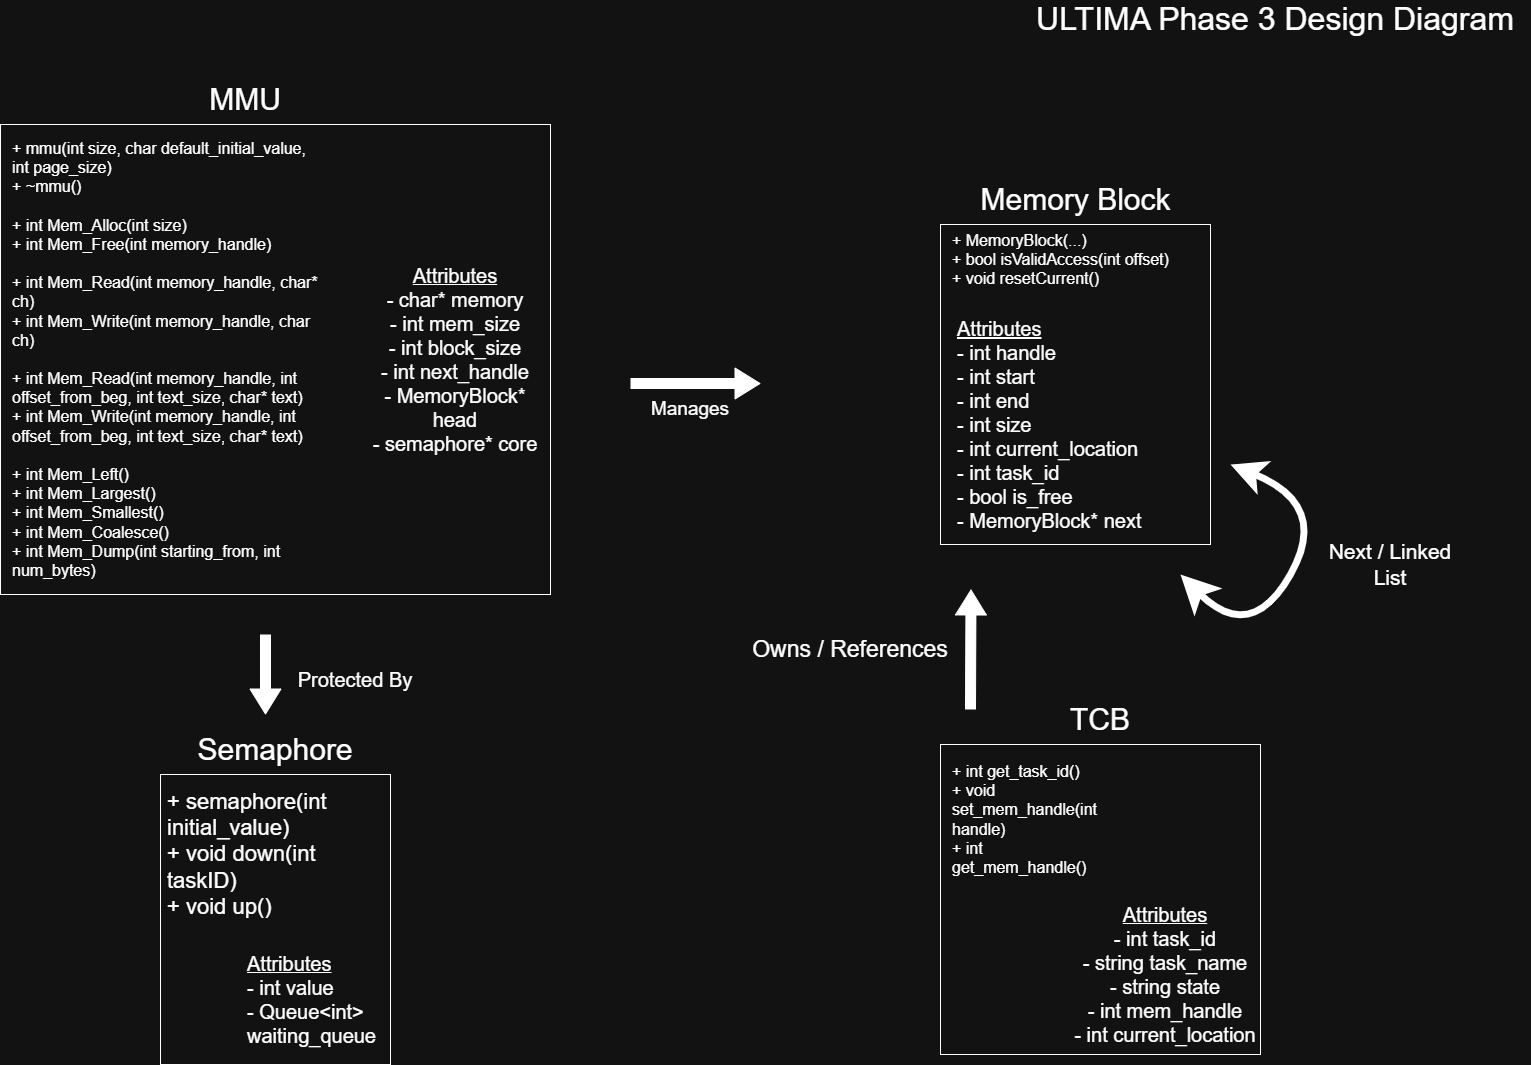

The diagram above was exported from draw.io. Its source (the exported page's mxGraphModel, read from the mxfile embedded in the PNG):
<mxGraphModel dx="3425" dy="1535" grid="1" gridSize="10" guides="1" tooltips="1" connect="1" arrows="1" fold="1" page="1" pageScale="1" pageWidth="850" pageHeight="1100" math="0" shadow="0">
  <root>
    <mxCell id="0" />
    <mxCell id="1" parent="0" />
    <mxCell id="RHHFdrcElzMkEiJ-UGlV-1" parent="1" style="text;html=1;whiteSpace=wrap;strokeColor=none;fillColor=none;align=center;verticalAlign=middle;rounded=0;fontSize=16;" value="&lt;font style=&quot;font-size: 30px;&quot;&gt;MMU&lt;/font&gt;" vertex="1">
      <mxGeometry height="30" width="60" x="-475" y="90" as="geometry" />
    </mxCell>
    <mxCell id="RHHFdrcElzMkEiJ-UGlV-2" parent="1" style="rounded=0;whiteSpace=wrap;html=1;" value="" vertex="1">
      <mxGeometry height="470" width="550" x="-690" y="130" as="geometry" />
    </mxCell>
    <mxCell id="RHHFdrcElzMkEiJ-UGlV-3" parent="1" style="rounded=0;whiteSpace=wrap;html=1;" value="" vertex="1">
      <mxGeometry height="320" width="270" x="250" y="230" as="geometry" />
    </mxCell>
    <mxCell id="RHHFdrcElzMkEiJ-UGlV-4" parent="1" style="text;html=1;whiteSpace=wrap;strokeColor=none;fillColor=none;align=center;verticalAlign=middle;rounded=0;fontSize=16;" value="&lt;font style=&quot;font-size: 30px;&quot;&gt;Memory Block&lt;/font&gt;" vertex="1">
      <mxGeometry height="30" width="225" x="272.5" y="190" as="geometry" />
    </mxCell>
    <mxCell id="RHHFdrcElzMkEiJ-UGlV-5" parent="1" style="rounded=0;whiteSpace=wrap;html=1;" value="" vertex="1">
      <mxGeometry height="310" width="320" x="250" y="750" as="geometry" />
    </mxCell>
    <mxCell id="RHHFdrcElzMkEiJ-UGlV-6" parent="1" style="text;html=1;whiteSpace=wrap;strokeColor=none;fillColor=none;align=center;verticalAlign=middle;rounded=0;fontSize=16;" value="&lt;font style=&quot;font-size: 30px;&quot;&gt;TCB&lt;/font&gt;" vertex="1">
      <mxGeometry height="30" width="60" x="380" y="710" as="geometry" />
    </mxCell>
    <mxCell id="RHHFdrcElzMkEiJ-UGlV-7" parent="1" style="rounded=0;whiteSpace=wrap;html=1;" value="" vertex="1">
      <mxGeometry height="290" width="230" x="-530" y="780" as="geometry" />
    </mxCell>
    <mxCell id="RHHFdrcElzMkEiJ-UGlV-8" parent="1" style="text;html=1;whiteSpace=wrap;strokeColor=none;fillColor=none;align=center;verticalAlign=middle;rounded=0;fontSize=16;" value="&lt;font style=&quot;font-size: 30px;&quot;&gt;Semaphore&lt;/font&gt;" vertex="1">
      <mxGeometry height="30" width="60" x="-445" y="740" as="geometry" />
    </mxCell>
    <mxCell id="RHHFdrcElzMkEiJ-UGlV-10" edge="1" parent="1" source="RHHFdrcElzMkEiJ-UGlV-6" style="edgeStyle=none;curved=1;rounded=0;orthogonalLoop=1;jettySize=auto;html=1;exitX=0.5;exitY=0;exitDx=0;exitDy=0;fontSize=12;startSize=8;endSize=8;" target="RHHFdrcElzMkEiJ-UGlV-6">
      <mxGeometry relative="1" as="geometry" />
    </mxCell>
    <mxCell id="RHHFdrcElzMkEiJ-UGlV-11" parent="1" style="text;html=1;whiteSpace=wrap;strokeColor=none;fillColor=none;align=center;verticalAlign=middle;rounded=0;fontSize=16;" value="&lt;div&gt;&lt;u&gt;&lt;font style=&quot;font-size: 20px;&quot;&gt;Attributes&lt;/font&gt;&lt;/u&gt;&lt;/div&gt;&lt;div&gt;&lt;font style=&quot;font-size: 20px;&quot;&gt;- char* memory&lt;/font&gt;&lt;/div&gt;&lt;div&gt;&lt;font style=&quot;font-size: 20px;&quot;&gt;- int mem_size&lt;/font&gt;&lt;/div&gt;&lt;div&gt;&lt;font style=&quot;font-size: 20px;&quot;&gt;- int block_size&lt;/font&gt;&lt;/div&gt;&lt;div&gt;&lt;font style=&quot;font-size: 20px;&quot;&gt;- int next_handle&lt;/font&gt;&lt;/div&gt;&lt;div&gt;&lt;font style=&quot;font-size: 20px;&quot;&gt;- MemoryBlock* head&lt;/font&gt;&lt;/div&gt;&lt;div&gt;&lt;font style=&quot;font-size: 20px;&quot;&gt;- semaphore* core&lt;/font&gt;&lt;/div&gt;" vertex="1">
      <mxGeometry height="120" width="190" x="-330" y="305" as="geometry" />
    </mxCell>
    <mxCell id="RHHFdrcElzMkEiJ-UGlV-15" parent="1" style="text;html=1;whiteSpace=wrap;strokeColor=none;fillColor=none;align=left;verticalAlign=middle;rounded=0;fontSize=16;" value="&lt;div&gt;+ mmu(int size, char default_initial_value, int page_size)&lt;/div&gt;&lt;div&gt;+ ~mmu()&lt;/div&gt;&lt;div&gt;&lt;br&gt;&lt;/div&gt;&lt;div&gt;+ int Mem_Alloc(int size)&lt;/div&gt;&lt;div&gt;+ int Mem_Free(int memory_handle)&lt;/div&gt;&lt;div&gt;&lt;br&gt;&lt;/div&gt;&lt;div&gt;+ int Mem_Read(int memory_handle, char* ch)&lt;/div&gt;&lt;div&gt;+ int Mem_Write(int memory_handle, char ch)&lt;/div&gt;&lt;div&gt;&lt;br&gt;&lt;/div&gt;&lt;div&gt;+ int Mem_Read(int memory_handle, int offset_from_beg, int text_size, char* text)&lt;/div&gt;&lt;div&gt;+ int Mem_Write(int memory_handle, int offset_from_beg, int text_size, char* text)&lt;/div&gt;&lt;div&gt;&lt;br&gt;&lt;/div&gt;&lt;div&gt;+ int Mem_Left()&lt;/div&gt;&lt;div&gt;+ int Mem_Largest()&lt;/div&gt;&lt;div&gt;+ int Mem_Smallest()&lt;/div&gt;&lt;div&gt;+ int Mem_Coalesce()&lt;/div&gt;&lt;div&gt;+ int Mem_Dump(int starting_from, int num_bytes)&lt;/div&gt;" vertex="1">
      <mxGeometry height="440" width="310" x="-680" y="145" as="geometry" />
    </mxCell>
    <mxCell id="RHHFdrcElzMkEiJ-UGlV-21" parent="1" style="text;html=1;whiteSpace=wrap;strokeColor=none;fillColor=none;align=left;verticalAlign=middle;rounded=0;fontSize=16;" value="&lt;div&gt;+ MemoryBlock(...)&lt;/div&gt;&lt;div&gt;+ bool isValidAccess(int offset)&lt;/div&gt;&lt;div&gt;+ void resetCurrent()&lt;/div&gt;" vertex="1">
      <mxGeometry height="90" width="220" x="260" y="220" as="geometry" />
    </mxCell>
    <mxCell id="RHHFdrcElzMkEiJ-UGlV-22" parent="1" style="text;html=1;whiteSpace=wrap;strokeColor=none;fillColor=none;align=left;verticalAlign=middle;rounded=0;fontSize=16;" value="&lt;font style=&quot;font-size: 20px;&quot;&gt;&lt;u&gt;Attributes&lt;/u&gt;&lt;/font&gt;&lt;div&gt;&lt;font style=&quot;font-size: 20px;&quot;&gt;&lt;div style=&quot;&quot;&gt;- int handle&lt;/div&gt;&lt;div style=&quot;&quot;&gt;- int start&lt;/div&gt;&lt;div style=&quot;&quot;&gt;- int end&lt;/div&gt;&lt;div style=&quot;&quot;&gt;- int size&lt;/div&gt;&lt;div style=&quot;&quot;&gt;- int current_location&lt;/div&gt;&lt;div style=&quot;&quot;&gt;- int task_id&lt;/div&gt;&lt;div style=&quot;&quot;&gt;- bool is_free&lt;/div&gt;&lt;div style=&quot;&quot;&gt;- MemoryBlock* next&lt;/div&gt;&lt;/font&gt;&lt;/div&gt;" vertex="1">
      <mxGeometry height="200" width="210" x="265" y="330" as="geometry" />
    </mxCell>
    <mxCell id="RHHFdrcElzMkEiJ-UGlV-24" parent="1" style="text;html=1;whiteSpace=wrap;strokeColor=none;fillColor=none;align=left;verticalAlign=middle;rounded=0;fontSize=16;" value="&lt;div&gt;+ int get_task_id()&lt;/div&gt;&lt;div&gt;+ void set_mem_handle(int handle)&lt;/div&gt;&lt;div&gt;+ int get_mem_handle()&lt;/div&gt;" vertex="1">
      <mxGeometry height="150" width="160" x="260" y="750" as="geometry" />
    </mxCell>
    <mxCell id="RHHFdrcElzMkEiJ-UGlV-25" edge="1" parent="1" source="RHHFdrcElzMkEiJ-UGlV-24" style="edgeStyle=none;curved=1;rounded=0;orthogonalLoop=1;jettySize=auto;html=1;exitX=0.25;exitY=1;exitDx=0;exitDy=0;fontSize=12;startSize=8;endSize=8;" target="RHHFdrcElzMkEiJ-UGlV-24">
      <mxGeometry relative="1" as="geometry" />
    </mxCell>
    <mxCell id="RHHFdrcElzMkEiJ-UGlV-28" parent="1" style="text;html=1;whiteSpace=wrap;strokeColor=none;fillColor=none;align=center;verticalAlign=middle;rounded=0;fontSize=16;" value="&lt;u&gt;&lt;font style=&quot;font-size: 20px;&quot;&gt;Attributes&lt;/font&gt;&lt;/u&gt;&lt;div&gt;&lt;div style=&quot;&quot;&gt;&lt;font style=&quot;font-size: 20px;&quot;&gt;- int task_id&lt;/font&gt;&lt;/div&gt;&lt;div style=&quot;&quot;&gt;&lt;font style=&quot;font-size: 20px;&quot;&gt;- string task_name&lt;/font&gt;&lt;/div&gt;&lt;div style=&quot;&quot;&gt;&lt;font style=&quot;font-size: 20px;&quot;&gt;- string state&lt;/font&gt;&lt;/div&gt;&lt;div style=&quot;&quot;&gt;&lt;font style=&quot;font-size: 20px;&quot;&gt;- int mem_handle&lt;/font&gt;&lt;/div&gt;&lt;div style=&quot;&quot;&gt;&lt;font style=&quot;font-size: 20px;&quot;&gt;- int current_location&lt;/font&gt;&lt;/div&gt;&lt;/div&gt;" vertex="1">
      <mxGeometry height="140" width="210" x="370" y="910" as="geometry" />
    </mxCell>
    <mxCell id="RHHFdrcElzMkEiJ-UGlV-38" parent="1" style="text;html=1;whiteSpace=wrap;strokeColor=none;fillColor=none;align=center;verticalAlign=middle;rounded=0;fontSize=16;" value="&lt;font style=&quot;font-size: 32px;&quot;&gt;ULTIMA Phase 3 Design Diagram&lt;/font&gt;" vertex="1">
      <mxGeometry height="30" width="510" x="330" y="10" as="geometry" />
    </mxCell>
    <mxCell id="RHHFdrcElzMkEiJ-UGlV-39" parent="1" style="text;html=1;whiteSpace=wrap;strokeColor=none;fillColor=none;align=left;verticalAlign=middle;rounded=0;fontSize=16;" value="&lt;u&gt;&lt;font style=&quot;font-size: 20px;&quot;&gt;Attributes&lt;/font&gt;&lt;/u&gt;&lt;div&gt;&lt;div style=&quot;&quot;&gt;&lt;font style=&quot;font-size: 20px;&quot;&gt;- int value&lt;/font&gt;&lt;/div&gt;&lt;div style=&quot;&quot;&gt;&lt;font style=&quot;font-size: 20px;&quot;&gt;- Queue&amp;lt;int&amp;gt; waiting_queue&lt;/font&gt;&lt;/div&gt;&lt;/div&gt;" vertex="1">
      <mxGeometry height="110" width="180" x="-445" y="950" as="geometry" />
    </mxCell>
    <mxCell id="RHHFdrcElzMkEiJ-UGlV-40" parent="1" style="text;html=1;whiteSpace=wrap;strokeColor=none;fillColor=none;align=left;verticalAlign=middle;rounded=0;fontSize=16;" value="&lt;div&gt;&lt;font style=&quot;font-size: 22px;&quot;&gt;+ semaphore(int initial_value)&lt;/font&gt;&lt;/div&gt;&lt;div&gt;&lt;font style=&quot;font-size: 22px;&quot;&gt;+ void down(int taskID)&lt;/font&gt;&lt;/div&gt;&lt;div&gt;&lt;font style=&quot;font-size: 22px;&quot;&gt;+ void up()&lt;/font&gt;&lt;/div&gt;" vertex="1">
      <mxGeometry height="100" width="200" x="-525" y="810" as="geometry" />
    </mxCell>
    <mxCell id="RHHFdrcElzMkEiJ-UGlV-41" edge="1" parent="1" style="shape=flexArrow;endArrow=classic;html=1;rounded=0;fontSize=12;startSize=8;endSize=8;curved=1;fillColor=light-dark(#FFFFFF,#FFFFFF);" value="">
      <mxGeometry height="50" relative="1" width="50" as="geometry">
        <mxPoint x="-60" y="389" as="sourcePoint" />
        <mxPoint x="70" y="389" as="targetPoint" />
      </mxGeometry>
    </mxCell>
    <mxCell id="RHHFdrcElzMkEiJ-UGlV-44" parent="1" style="text;html=1;whiteSpace=wrap;strokeColor=none;fillColor=none;align=center;verticalAlign=middle;rounded=0;fontSize=16;" value="&lt;font style=&quot;font-size: 19px;&quot;&gt;Manages&lt;/font&gt;" vertex="1">
      <mxGeometry height="30" width="60" x="-30" y="400" as="geometry" />
    </mxCell>
    <mxCell id="RHHFdrcElzMkEiJ-UGlV-47" edge="1" parent="1" style="shape=flexArrow;endArrow=classic;html=1;rounded=0;fontSize=12;startSize=8;endSize=8;curved=1;fillColor=light-dark(#FFFFFF,#FFFFFF);" value="">
      <mxGeometry height="50" relative="1" width="50" as="geometry">
        <Array as="points" />
        <mxPoint x="280" y="715" as="sourcePoint" />
        <mxPoint x="280.5" y="595" as="targetPoint" />
      </mxGeometry>
    </mxCell>
    <mxCell id="RHHFdrcElzMkEiJ-UGlV-48" parent="1" style="text;html=1;whiteSpace=wrap;strokeColor=none;fillColor=none;align=center;verticalAlign=middle;rounded=0;fontSize=16;rotation=0;" value="&lt;font style=&quot;font-size: 23px;&quot;&gt;Owns / References&lt;/font&gt;" vertex="1">
      <mxGeometry height="30" width="200" x="60" y="640" as="geometry" />
    </mxCell>
    <mxCell id="RHHFdrcElzMkEiJ-UGlV-50" edge="1" parent="1" style="shape=flexArrow;endArrow=classic;html=1;rounded=0;fontSize=12;startSize=8;endSize=8;curved=1;fillColor=light-dark(#FFFFFF,#FFFFFF);" value="">
      <mxGeometry height="50" relative="1" width="50" as="geometry">
        <mxPoint x="-425" y="640" as="sourcePoint" />
        <mxPoint x="-425" y="720" as="targetPoint" />
      </mxGeometry>
    </mxCell>
    <mxCell id="RHHFdrcElzMkEiJ-UGlV-51" parent="1" style="text;html=1;whiteSpace=wrap;strokeColor=none;fillColor=none;align=center;verticalAlign=middle;rounded=0;fontSize=16;rotation=0;" value="&lt;font style=&quot;font-size: 20px;&quot;&gt;Protected By&lt;/font&gt;" vertex="1">
      <mxGeometry height="30" width="140.33" x="-405.33000000000004" y="670" as="geometry" />
    </mxCell>
    <mxCell id="RHHFdrcElzMkEiJ-UGlV-67" edge="1" parent="1" style="edgeStyle=none;orthogonalLoop=1;jettySize=auto;html=1;endArrow=classic;startArrow=classic;endSize=14;startSize=17;rounded=0;fontSize=12;curved=1;strokeWidth=7;" value="">
      <mxGeometry relative="1" width="140" as="geometry">
        <Array as="points">
          <mxPoint x="560" y="650" />
          <mxPoint x="640" y="510" />
        </Array>
        <mxPoint x="490" y="580" as="sourcePoint" />
        <mxPoint x="540" y="470" as="targetPoint" />
      </mxGeometry>
    </mxCell>
    <mxCell id="RHHFdrcElzMkEiJ-UGlV-69" parent="1" style="text;html=1;whiteSpace=wrap;strokeColor=none;fillColor=none;align=center;verticalAlign=middle;rounded=0;fontSize=16;" value="&lt;font style=&quot;font-size: 21px;&quot;&gt;Next / Linked List&lt;/font&gt;" vertex="1">
      <mxGeometry height="60" width="140" x="630" y="540" as="geometry" />
    </mxCell>
  </root>
</mxGraphModel>